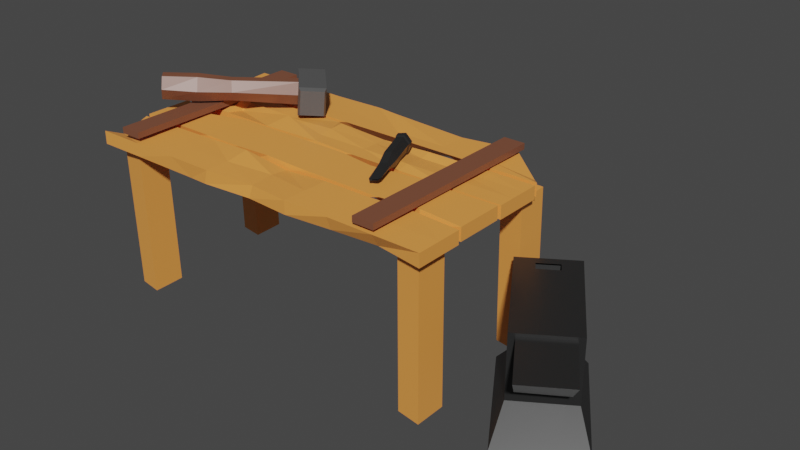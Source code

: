 # Source: Crafting_Table.blend  (saved by Blender 2.82.7; exported with 4.5.12 LTS)
import bpy
from mathutils import Matrix  # noqa: F401  (used for matrix-valued properties, if any)

bpy.ops.wm.read_factory_settings(use_empty=True)
scene = bpy.context.scene
scene.name = 'Scene'

# ---- collections
col_table = bpy.data.collections.new('Table'); scene.collection.children.link(col_table)
col_hammer = bpy.data.collections.new('Hammer'); scene.collection.children.link(col_hammer)
col_collection_3 = bpy.data.collections.new('Collection 3'); scene.collection.children.link(col_collection_3)
col_anvil = bpy.data.collections.new('Anvil'); scene.collection.children.link(col_anvil)

# ---- materials (node trees are filled in below, after node groups)
mat_material_001 = bpy.data.materials.new('Material.001')
mat_material_001.use_transparent_shadow = False
mat_material_001.diffuse_color = (0.956, 0.3564, 0.07421, 1.0)
mat_material_002 = bpy.data.materials.new('Material.002')
mat_material_002.alpha_threshold = 0.0
mat_material_002.use_transparent_shadow = False
mat_material_002.diffuse_color = (0.2122, 0.07819, 0.04231, 1.0)
mat_material_002.line_color = (0.0, 0.0, 0.0, 1.0)
mat_material = bpy.data.materials.new('Material')
mat_material.alpha_threshold = 0.0
mat_material.use_transparent_shadow = False
mat_material.diffuse_color = (0.2775, 0.2775, 0.2775, 1.0)
mat_material.line_color = (0.0, 0.0, 0.0, 1.0)
mat_material_005 = bpy.data.materials.new('Material.005')
mat_material_005.alpha_threshold = 0.0
mat_material_005.use_transparent_shadow = False
mat_material_005.diffuse_color = (0.106, 0.106, 0.106, 1.0)
mat_material_005.line_color = (0.0, 0.0, 0.0, 1.0)

# ---- material node trees
mat_material_001.use_nodes = True; mat_material_001.node_tree.nodes.clear()
_N = mat_material_001.node_tree.nodes; _L = mat_material_001.node_tree.links
n0 = _N.new('ShaderNodeOutputMaterial'); n0.name = 'Material Output'; n0.location = (300, 300)
n1 = _N.new('ShaderNodeBsdfPrincipled'); n1.name = 'Principled BSDF'; n1.location = (10, 300)
n1.distribution = 'GGX'
n1.subsurface_method = 'BURLEY'
n1.inputs[0].default_value = (0.956, 0.3564, 0.07421, 1.0)
n1.inputs[3].default_value = 1.45
n1.inputs[27].default_value = (0.0, 0.0, 0.0, 1.0)
n1.inputs[28].default_value = 1.0
_L.new(n1.outputs[0], n0.inputs[0])
n0.is_active_output = True
mat_material_002.use_nodes = True; mat_material_002.node_tree.nodes.clear()
_N = mat_material_002.node_tree.nodes; _L = mat_material_002.node_tree.links
n0 = _N.new('ShaderNodeOutputMaterial'); n0.name = 'Material Output'; n0.location = (300, 300)
n1 = _N.new('ShaderNodeBsdfPrincipled'); n1.name = 'Principled BSDF'; n1.location = (10, 300)
n1.distribution = 'GGX'
n1.subsurface_method = 'BURLEY'
n1.inputs[0].default_value = (0.2122, 0.07819, 0.04231, 1.0)
n1.inputs[2].default_value = 0.4
n1.inputs[3].default_value = 1.45
n1.inputs[27].default_value = (0.0, 0.0, 0.0, 1.0)
n1.inputs[28].default_value = 1.0
_L.new(n1.outputs[0], n0.inputs[0])
n0.is_active_output = True
mat_material.use_nodes = True; mat_material.node_tree.nodes.clear()
_N = mat_material.node_tree.nodes; _L = mat_material.node_tree.links
n0 = _N.new('ShaderNodeOutputMaterial'); n0.name = 'Material Output'; n0.location = (300, 300)
n1 = _N.new('ShaderNodeBsdfPrincipled'); n1.name = 'Principled BSDF'; n1.location = (10, 300)
n1.distribution = 'GGX'
n1.subsurface_method = 'BURLEY'
n1.inputs[0].default_value = (0.0935, 0.0935, 0.0935, 1.0)
n1.inputs[2].default_value = 0.4
n1.inputs[3].default_value = 1.45
n1.inputs[27].default_value = (0.0, 0.0, 0.0, 1.0)
n1.inputs[28].default_value = 1.0
_L.new(n1.outputs[0], n0.inputs[0])
n0.is_active_output = True
mat_material_005.use_nodes = True; mat_material_005.node_tree.nodes.clear()
_N = mat_material_005.node_tree.nodes; _L = mat_material_005.node_tree.links
n0 = _N.new('ShaderNodeOutputMaterial'); n0.name = 'Material Output'; n0.location = (300, 300)
n1 = _N.new('ShaderNodeBsdfPrincipled'); n1.name = 'Principled BSDF'; n1.location = (10, 300)
n1.distribution = 'GGX'
n1.subsurface_method = 'BURLEY'
n1.inputs[0].default_value = (0.01912, 0.01912, 0.01912, 1.0)
n1.inputs[2].default_value = 0.4
n1.inputs[3].default_value = 1.45
n1.inputs[27].default_value = (0.0, 0.0, 0.0, 1.0)
n1.inputs[28].default_value = 1.0
_L.new(n1.outputs[0], n0.inputs[0])
n0.is_active_output = True

# ---- world
world_world = bpy.data.worlds.new('World'); scene.world = world_world
world_world.use_nodes = True; world_world.node_tree.nodes.clear()
_N = world_world.node_tree.nodes; _L = world_world.node_tree.links
n0 = _N.new('ShaderNodeOutputWorld'); n0.name = 'World Output'; n0.location = (300, 300)
n1 = _N.new('ShaderNodeBackground'); n1.name = 'Background'; n1.location = (10, 300)
n1.inputs[0].default_value = (0.05088, 0.05088, 0.05088, 1.0)
_L.new(n1.outputs[0], n0.inputs[0])
n0.is_active_output = True
world_world.color = (0.05088, 0.05088, 0.05088)
world_world.use_sun_shadow = False
world_world.sun_shadow_jitter_overblur = 0.0

# ---- meshes
me_plane_004 = bpy.data.meshes.new('Plane.004')
me_plane_004.from_pydata([(0.2752, -0.5409, 0.9592), (0.2838, -0.5409, -1.041), (0.2752, -0.2823, 0.9592), (0.2838, -0.2823, -1.041), (0.2704, -0.2624, 0.9557), (0.2791, -0.2624, -1.044), (0.2704, -0.003856, 0.9557), (0.2791, -0.003855, -1.044), (0.2752, 0.01633, 0.9592), (0.2838, 0.01633, -1.041), (0.2752, 0.2749, 0.9592), (0.2838, 0.2749, -1.041), (0.2704, 0.2948, 0.9557), (0.2765, 0.3046, -1.018), (0.3251, 0.4725, 0.7939), (0.2791, 0.5534, -1.044), (0.2763, -0.5409, 0.7092), (0.2774, -0.5409, 0.4592), (0.2784, -0.5409, 0.2092), (0.2863, -0.5104, -0.01997), (0.2806, -0.5409, -0.2908), (0.2817, -0.5409, -0.5408), (0.2828, -0.5409, -0.7908), (0.2828, -0.2823, -0.7908), (0.2842, -0.272, -0.5408), (0.2645, -0.2876, -0.2952), (0.2997, -0.2761, -0.04071), (0.2784, -0.2823, 0.2092), (0.2774, -0.2823, 0.4592), (0.2796, -0.2616, 0.7092), (0.3446, -0.3213, 0.9171), (0.3449, -0.4909, 0.9171), (0.3524, -0.5409, -0.7905), (0.3535, -0.5409, -1.041), (0.3535, -0.2823, -1.041), (0.3475, -0.3134, 0.821), (0.3456, -0.4693, 0.7872), (0.347, -0.5178, 0.4595), (0.3481, -0.5409, 0.2095), (0.3522, -0.5203, -0.0353), (0.3544, -0.5408, -0.31), (0.3598, -0.5307, -0.415), (0.3529, -0.2717, -0.7798), (0.3513, -0.2823, -0.5405), (0.3304, -0.2893, -0.3033), (0.3443, -0.2648, -0.04055), (0.3498, -0.272, 0.2095), (0.3476, -0.2825, 0.444), (0.2752, -0.4116, 0.9592), (0.3081, -0.4695, -0.9856), (0.2763, -0.4116, 0.7092), (0.2774, -0.4116, 0.4592), (0.2784, -0.4116, 0.2092), (0.2897, -0.3709, -0.04076), (0.2806, -0.4116, -0.2908), (0.2817, -0.4116, -0.5408), (0.2828, -0.4116, -0.7908), (0.3451, -0.4116, 0.9171), (0.3531, -0.4024, -0.9803), (0.3518, -0.3437, 0.7908), (0.3738, -0.3968, 0.4521), (0.3478, -0.4221, 0.1529), (0.3325, -0.411, -0.03515), (0.3503, -0.4116, -0.2905), (0.3513, -0.4116, -0.5405), (0.3524, -0.4116, -0.7905), (0.3401, -0.2624, 0.956), (0.3401, -0.003856, 0.956), (0.3487, -0.2624, -1.044), (0.3487, -0.003855, -1.044), (0.3449, 0.01633, 0.9595), (0.3449, 0.2749, 0.9595), (0.3535, 0.01633, -1.041), (0.3535, 0.2749, -1.041), (0.3401, 0.2948, 0.956), (0.3947, 0.4725, 0.7942), (0.3461, 0.3046, -1.017), (0.3484, 0.5268, -0.9821), (0.3449, 0.8322, 0.9595), (0.2781, -0.2624, -0.8221), (0.2772, -0.2624, -0.5999), (0.2762, -0.2624, -0.3777), (0.2752, -0.251, -0.1897), (0.2743, -0.2624, 0.06679), (0.2733, -0.2624, 0.289), (0.2724, -0.2624, 0.5112), (0.2721, -0.2397, 0.7183), (0.2713, -0.0114, 0.7448), (0.2724, -0.003856, 0.5112), (0.2716, -0.03406, 0.2625), (0.2743, -0.003855, 0.06679), (0.2752, -0.003855, -0.1554), (0.2762, -0.003855, -0.3777), (0.2772, -0.003855, -0.5999), (0.2751, -0.07617, -0.8221), (0.3482, -0.241, -0.8272), (0.3468, -0.2624, -0.5996), (0.3465, -0.241, -0.3559), (0.3449, -0.2624, -0.1551), (0.3439, -0.2624, 0.06709), (0.343, -0.2624, 0.2893), (0.3503, -0.1492, 0.3724), (0.3411, -0.2624, 0.7338), (0.3389, -0.03878, 0.7337), (0.342, -0.003856, 0.5115), (0.343, -0.003855, 0.2893), (0.3439, -0.003855, 0.06709), (0.3447, -0.04694, -0.07439), (0.3459, -0.003855, -0.3773), (0.3468, -0.003855, -0.5996), (0.3478, -0.003855, -0.8218), (0.2826, 0.01633, -0.7551), (0.2814, 0.01633, -0.4694), (0.2784, 0.02807, -0.1397), (0.2789, 0.01633, 0.102), (0.2777, 0.01633, 0.3877), (0.2764, 0.01633, 0.6735), (0.2764, 0.2749, 0.6735), (0.2623, 0.2423, 0.3845), (0.2802, 0.2514, 0.102), (0.2665, 0.2508, -0.178), (0.2793, 0.2786, -0.2206), (0.2826, 0.2749, -0.7551), (0.3523, 0.01633, -0.7548), (0.351, 0.01633, -0.4691), (0.3498, 0.01633, -0.1834), (0.346, 0.04859, 0.09167), (0.3473, 0.01633, 0.388), (0.3461, 0.01633, 0.6738), (0.3461, 0.2749, 0.6738), (0.3473, 0.2749, 0.388), (0.3486, 0.2749, 0.1023), (0.3629, 0.2559, -0.1902), (0.351, 0.2749, -0.4691), (0.3523, 0.2749, -0.7548), (0.2752, 0.1025, 0.9592), (0.2752, 0.1887, 0.9592), (0.2838, 0.1887, -1.041), (0.2521, 0.1568, -0.7899), (0.3449, 0.1025, 0.9595), (0.3449, 0.1887, 0.9595), (0.3535, 0.1887, -1.041), (0.302, 0.146, -0.7897), (0.3461, 0.1025, 0.6738), (0.3461, 0.1887, 0.6738), (0.3473, 0.1025, 0.388), (0.3473, 0.1887, 0.388), (0.3486, 0.1025, 0.1023), (0.3432, 0.2218, 0.01833), (0.3498, 0.1025, -0.1834), (0.3663, 0.2293, -0.1894), (0.3729, 0.1023, -0.4665), (0.3714, 0.1887, -0.469), (0.3523, 0.1025, -0.7548), (0.3523, 0.1887, -0.7548), (0.2822, 0.2005, 0.5337), (0.2764, 0.1025, 0.6735), (0.2777, 0.1887, 0.3877), (0.2637, 0.07513, 0.3909), (0.2789, 0.1887, 0.102), (0.2789, 0.1025, 0.102), (0.27, 0.1724, -0.1773), (0.2801, 0.1025, -0.1837), (0.2853, 0.1752, -0.4694), (0.2611, 0.1488, -0.4482), (0.2826, 0.1887, -0.7551), (0.3024, 0.1133, -0.7551), (0.2778, 0.2948, -0.7586), (0.2766, 0.2948, -0.4729), (0.2754, 0.2948, -0.1872), (0.2741, 0.2948, 0.09854), (0.2729, 0.2948, 0.3842), (0.2717, 0.2948, 0.67), (0.2717, 0.5534, 0.67), (0.2718, 0.501, 0.3842), (0.2609, 0.5127, -0.04728), (0.2754, 0.5534, -0.1872), (0.2771, 0.5462, -0.4658), (0.2778, 0.5534, -0.7586), (0.3475, 0.2948, -0.7583), (0.3463, 0.2948, -0.4726), (0.351, 0.3603, -0.1324), (0.3403, 0.3538, 0.1073), (0.3354, 0.4045, 0.3718), (0.3413, 0.2948, 0.6703), (0.3413, 0.5534, 0.6703), (0.3426, 0.5534, 0.3845), (0.3438, 0.5534, 0.09884), (0.347, 0.5241, -0.1827), (0.3507, 0.5061, -0.4811), (0.3475, 0.5534, -0.7583), (0.2837, 0.3378, 0.9165), (0.2771, 0.3648, -1.024), (0.3533, 0.3378, 0.9168), (0.3467, 0.3583, -1.009), (0.3413, 0.3574, 0.6703), (0.3595, 0.4389, 0.3632), (0.3656, 0.3735, 0.09896), (0.345, 0.3574, -0.1869), (0.3473, 0.3459, -0.4746), (0.3475, 0.3574, -0.7583), (0.2717, 0.3574, 0.67), (0.2729, 0.3574, 0.3842), (0.2741, 0.3574, 0.09854), (0.2771, 0.4163, -0.1813), (0.2766, 0.3574, -0.4729), (0.2778, 0.3574, -0.7586), (0.3449, -0.4116, 0.9595), (0.3449, -0.5409, 0.9595), (0.3493, -0.2616, 0.7095), (0.3449, -0.2823, 0.9595), (0.3459, -0.4993, 0.7095), (0.3448, -0.3666, 0.8143), (1.16, -0.3474, 0.7987), (1.153, -0.4153, 0.925), (1.153, -0.4945, 0.925), (1.156, -0.317, 0.8288), (1.153, -0.325, 0.9249), (1.154, -0.4729, 0.795), (0.3435, 0.412, 0.9171), (0.3465, 0.2424, 0.9171), (0.3463, 0.4199, 0.821), (0.3469, 0.2641, 0.7872), (0.3455, 0.3217, 0.9171), (0.3511, 0.3897, 0.7908), (1.159, 0.3992, 0.7987), (1.154, 0.3312, 0.925), (1.155, 0.252, 0.925), (1.154, 0.4295, 0.8288), (1.152, 0.4215, 0.9249), (1.155, 0.2736, 0.795), (0.3112, 0.412, -0.8592), (0.3142, 0.2424, -0.8592), (0.314, 0.4199, -0.9553), (0.3146, 0.2641, -0.9891), (0.3132, 0.3217, -0.8592), (0.3188, 0.3897, -0.9855), (1.127, 0.3992, -0.9776), (1.121, 0.3312, -0.8513), (1.122, 0.252, -0.8513), (1.122, 0.4295, -0.9475), (1.119, 0.4215, -0.8514), (1.123, 0.2736, -0.9813), (0.346, -0.3194, -0.8592), (0.349, -0.489, -0.8591), (0.3488, -0.3114, -0.9553), (0.3494, -0.4673, -0.9891), (0.348, -0.4097, -0.8591), (0.3536, -0.3417, -0.9854), (1.162, -0.3322, -0.9776), (1.156, -0.4002, -0.8513), (1.157, -0.4794, -0.8513), (1.157, -0.3019, -0.9474), (1.154, -0.3099, -0.8513), (1.158, -0.4578, -0.9812)], [], [(56, 23, 3, 49), (79, 94, 7, 5), (165, 122, 11, 137), (206, 178, 15, 192), (48, 2, 29, 50), (50, 29, 28, 51), (51, 28, 27, 52), (52, 27, 26, 53), (53, 26, 25, 54), (54, 25, 24, 55), (55, 24, 23, 56), (65, 58, 34, 42), (31, 36, 218, 215), (212, 60, 47, 209), (60, 61, 46, 47), (61, 62, 45, 46), (62, 63, 44, 45), (63, 64, 43, 44), (64, 65, 42, 43), (24, 25, 44, 43), (48, 0, 208, 207), (17, 18, 38, 37), (25, 26, 45, 44), (22, 1, 33, 32), (18, 19, 39, 38), (26, 27, 46, 45), (49, 3, 34, 58), (19, 20, 40, 39), (27, 28, 47, 46), (29, 2, 210, 209), (20, 21, 41, 40), (28, 29, 209, 47), (21, 22, 32, 41), (3, 23, 42, 34), (0, 16, 211, 208), (23, 24, 43, 42), (16, 17, 37, 211), (1, 49, 58, 33), (2, 48, 207, 210), (41, 32, 65, 64), (40, 41, 64, 63), (39, 40, 63, 62), (38, 39, 62, 61), (37, 38, 61, 60), (211, 37, 60, 212), (30, 57, 214, 217), (32, 33, 58, 65), (21, 55, 56, 22), (20, 54, 55, 21), (19, 53, 54, 20), (18, 52, 53, 19), (17, 51, 52, 18), (16, 50, 51, 17), (0, 48, 50, 16), (22, 56, 49, 1), (95, 68, 69, 110), (154, 141, 73, 134), (200, 194, 77, 190), (111, 9, 72, 123), (137, 11, 73, 141), (117, 10, 71, 129), (6, 4, 66, 67), (191, 12, 74, 193), (79, 5, 68, 95), (167, 13, 76, 179), (5, 7, 69, 68), (192, 15, 77, 194), (87, 6, 67, 103), (173, 14, 75, 185), (135, 8, 70, 139), (7, 94, 110, 69), (94, 93, 109, 110), (93, 92, 108, 109), (92, 91, 107, 108), (91, 90, 106, 107), (90, 89, 105, 106), (89, 88, 104, 105), (88, 87, 103, 104), (4, 86, 102, 66), (86, 85, 101, 102), (85, 84, 100, 101), (84, 83, 99, 100), (83, 82, 98, 99), (82, 81, 97, 98), (81, 80, 96, 97), (80, 79, 95, 96), (66, 102, 103, 67), (102, 101, 104, 103), (101, 100, 105, 104), (100, 99, 106, 105), (99, 98, 107, 106), (98, 97, 108, 107), (97, 96, 109, 108), (96, 95, 110, 109), (4, 6, 87, 86), (86, 87, 88, 85), (85, 88, 89, 84), (84, 89, 90, 83), (83, 90, 91, 82), (82, 91, 92, 81), (81, 92, 93, 80), (80, 93, 94, 79), (11, 122, 134, 73), (122, 121, 133, 134), (121, 120, 132, 133), (120, 119, 131, 132), (119, 118, 130, 131), (118, 117, 129, 130), (8, 116, 128, 70), (116, 115, 127, 128), (115, 114, 126, 127), (114, 113, 125, 126), (113, 112, 124, 125), (112, 111, 123, 124), (140, 144, 129, 71), (144, 146, 130, 129), (146, 148, 131, 130), (148, 150, 132, 131), (150, 152, 133, 132), (152, 154, 134, 133), (136, 10, 117, 155), (155, 117, 118, 157), (157, 118, 119, 159), (159, 119, 120, 161), (161, 120, 121, 163), (163, 121, 122, 165), (112, 164, 166, 111), (164, 163, 165, 166), (113, 162, 164, 112), (162, 161, 163, 164), (114, 160, 162, 113), (160, 159, 161, 162), (115, 158, 160, 114), (158, 157, 159, 160), (116, 156, 158, 115), (156, 155, 157, 158), (8, 135, 156, 116), (135, 136, 155, 156), (124, 123, 153, 151), (151, 153, 154, 152), (125, 124, 151, 149), (149, 151, 152, 150), (126, 125, 149, 147), (147, 149, 150, 148), (127, 126, 147, 145), (145, 147, 148, 146), (128, 127, 145, 143), (143, 145, 146, 144), (70, 128, 143, 139), (139, 143, 144, 140), (10, 136, 140, 71), (136, 135, 139, 140), (9, 138, 142, 72), (138, 137, 141, 142), (123, 72, 142, 153), (153, 142, 141, 154), (111, 166, 138, 9), (166, 165, 137, 138), (15, 178, 190, 77), (178, 177, 189, 190), (177, 176, 188, 189), (176, 175, 187, 188), (175, 174, 186, 187), (174, 173, 185, 186), (12, 172, 184, 74), (172, 171, 183, 184), (171, 170, 182, 183), (170, 169, 181, 182), (169, 168, 180, 181), (168, 167, 179, 180), (193, 195, 185, 75), (195, 196, 186, 185), (196, 197, 187, 186), (197, 198, 188, 187), (198, 199, 189, 188), (199, 200, 190, 189), (191, 14, 173, 201), (201, 173, 174, 202), (202, 174, 175, 203), (203, 175, 176, 204), (204, 176, 177, 205), (205, 177, 178, 206), (168, 205, 206, 167), (169, 204, 205, 168), (170, 203, 204, 169), (171, 202, 203, 170), (172, 201, 202, 171), (12, 191, 201, 172), (180, 179, 200, 199), (181, 180, 199, 198), (182, 181, 198, 197), (183, 182, 197, 196), (184, 183, 196, 195), (74, 184, 195, 193), (13, 192, 194, 76), (14, 191, 193, 75), (179, 76, 194, 200), (167, 206, 192, 13), (31, 57, 207, 208), (30, 35, 209, 210), (36, 31, 208, 211), (35, 59, 212, 209), (57, 30, 210, 207), (59, 36, 211, 212), (214, 213, 216, 217), (215, 218, 213, 214), (57, 31, 215, 214), (36, 59, 213, 218), (59, 35, 216, 213), (35, 30, 217, 216), (220, 222, 230, 227), (219, 223, 226, 229), (226, 225, 228, 229), (227, 230, 225, 226), (223, 220, 227, 226), (222, 224, 225, 230), (224, 221, 228, 225), (221, 219, 229, 228), (223, 219, 221, 224, 222, 220), (232, 234, 242, 239), (231, 235, 238, 241), (238, 237, 240, 241), (239, 242, 237, 238), (235, 232, 239, 238), (234, 236, 237, 242), (236, 233, 240, 237), (233, 231, 241, 240), (235, 231, 233, 236, 234, 232), (244, 246, 254, 251), (243, 247, 250, 253), (250, 249, 252, 253), (251, 254, 249, 250), (247, 244, 251, 250), (246, 248, 249, 254), (248, 245, 252, 249), (245, 243, 253, 252), (247, 243, 245, 248, 246, 244)])
_uv = me_plane_004.uv_layers.new(name='UVMap')
_uv.uv.foreach_set('vector', [0.875, 0.5, 0.875, 1.0, 1.0, 1.0, 1.0, 0.5, 0.8889, 0.0, 0.8889, 1.0, 1.0, 1.0, 1.0, 0.0, 0.8571, 0.6667, 0.8571, 1.0, 1.0, 1.0, 1.0, 0.6667, 0.8571, 0.2419, 0.8571, 1.0, 1.0, 1.0, 1.0, 0.2419, 0.0, 0.5, 0.0, 1.0, 0.125, 1.0, 0.125, 0.5, 0.125, 0.5, 0.125, 1.0, 0.25, 1.0, 0.25, 0.5, 0.25, 0.5, 0.25, 1.0, 0.375, 1.0, 0.375, 0.5, 0.375, 0.5, 0.375, 1.0, 0.5, 1.0, 0.5, 0.5, 0.5, 0.5, 0.5, 1.0, 0.625, 1.0, 0.625, 0.5, 0.625, 0.5, 0.625, 1.0, 0.75, 1.0, 0.75, 0.5, 0.75, 0.5, 0.75, 1.0, 0.875, 1.0, 0.875, 0.5, 0.875, 0.5, 1.0, 0.5, 1.0, 1.0, 0.875, 1.0, 0.02509, 0.1601, 0.09881, 0.1467, 0.09881, 0.1467, 0.02509, 0.1601, 0.125, 0.5, 0.25, 0.5, 0.25, 1.0, 0.125, 1.0, 0.25, 0.5, 0.375, 0.5, 0.375, 1.0, 0.25, 1.0, 0.375, 0.5, 0.5, 0.5, 0.5, 1.0, 0.375, 1.0, 0.5, 0.5, 0.625, 0.5, 0.625, 1.0, 0.5, 1.0, 0.625, 0.5, 0.75, 0.5, 0.75, 1.0, 0.625, 1.0, 0.75, 0.5, 0.875, 0.5, 0.875, 1.0, 0.75, 1.0, 0.75, 1.0, 0.625, 1.0, 0.625, 1.0, 0.75, 1.0, 0.0, 0.5, 0.0, 0.0, 0.0, 0.0, 0.0, 0.5, 0.25, 0.0, 0.375, 0.0, 0.375, 0.0, 0.25, 0.0, 0.625, 1.0, 0.5, 1.0, 0.5, 1.0, 0.625, 1.0, 0.875, 0.0, 1.0, 0.0, 1.0, 0.0, 0.875, 0.0, 0.375, 0.0, 0.5, 0.0, 0.5, 0.0, 0.375, 0.0, 0.5, 1.0, 0.375, 1.0, 0.375, 1.0, 0.5, 1.0, 1.0, 0.5, 1.0, 1.0, 1.0, 1.0, 1.0, 0.5, 0.5, 0.0, 0.625, 0.0, 0.625, 0.0, 0.5, 0.0, 0.375, 1.0, 0.25, 1.0, 0.25, 1.0, 0.375, 1.0, 0.125, 1.0, 0.0, 1.0, 0.0, 1.0, 0.125, 1.0, 0.625, 0.0, 0.75, 0.0, 0.75, 0.0, 0.625, 0.0, 0.25, 1.0, 0.125, 1.0, 0.125, 1.0, 0.25, 1.0, 0.75, 0.0, 0.875, 0.0, 0.875, 0.0, 0.75, 0.0, 1.0, 1.0, 0.875, 1.0, 0.875, 1.0, 1.0, 1.0, 0.0, 0.0, 0.125, 0.0, 0.125, 0.0, 0.0, 0.0, 0.875, 1.0, 0.75, 1.0, 0.75, 1.0, 0.875, 1.0, 0.125, 0.0, 0.25, 0.0, 0.25, 0.0, 0.125, 0.0, 1.0, 0.0, 1.0, 0.5, 1.0, 0.5, 1.0, 0.0, 0.0, 1.0, 0.0, 0.5, 0.0, 0.5, 0.0, 1.0, 0.75, 0.0, 0.875, 0.0, 0.875, 0.5, 0.75, 0.5, 0.625, 0.0, 0.75, 0.0, 0.75, 0.5, 0.625, 0.5, 0.5, 0.0, 0.625, 0.0, 0.625, 0.5, 0.5, 0.5, 0.375, 0.0, 0.5, 0.0, 0.5, 0.5, 0.375, 0.5, 0.25, 0.0, 0.375, 0.0, 0.375, 0.5, 0.25, 0.5, 0.125, 0.0, 0.25, 0.0, 0.25, 0.5, 0.125, 0.5, 0.0276, 0.82, 0.03887, 0.4434, 0.03887, 0.4434, 0.0276, 0.82, 0.875, 0.0, 1.0, 0.0, 1.0, 0.5, 0.875, 0.5, 0.75, 0.0, 0.75, 0.5, 0.875, 0.5, 0.875, 0.0, 0.625, 0.0, 0.625, 0.5, 0.75, 0.5, 0.75, 0.0, 0.5, 0.0, 0.5, 0.5, 0.625, 0.5, 0.625, 0.0, 0.375, 0.0, 0.375, 0.5, 0.5, 0.5, 0.5, 0.0, 0.25, 0.0, 0.25, 0.5, 0.375, 0.5, 0.375, 0.0, 0.125, 0.0, 0.125, 0.5, 0.25, 0.5, 0.25, 0.0, 0.0, 0.0, 0.0, 0.5, 0.125, 0.5, 0.125, 0.0, 0.875, 0.0, 0.875, 0.5, 1.0, 0.5, 1.0, 0.0, 0.8889, 0.0, 1.0, 0.0, 1.0, 1.0, 0.8889, 1.0, 0.8571, 0.6667, 1.0, 0.6667, 1.0, 1.0, 0.8571, 1.0, 0.8571, 0.2419, 1.0, 0.2419, 1.0, 1.0, 0.8571, 1.0, 0.8571, 0.0, 1.0, 0.0, 1.0, 0.0, 0.8571, 0.0, 1.0, 0.6667, 1.0, 1.0, 1.0, 1.0, 1.0, 0.6667, 0.1429, 1.0, 0.0, 1.0, 0.0, 1.0, 0.1429, 1.0, 0.0, 1.0, 0.0, 0.0, 0.0, 0.0, 0.0, 1.0, 0.0, 0.2419, 0.0, 0.0, 0.0, 0.0, 0.0, 0.2419, 0.8889, 0.0, 1.0, 0.0, 1.0, 0.0, 0.8889, 0.0, 0.8571, 0.0, 1.0, 0.0, 1.0, 0.0, 0.8571, 0.0, 1.0, 0.0, 1.0, 1.0, 1.0, 1.0, 1.0, 0.0, 1.0, 0.2419, 1.0, 1.0, 1.0, 1.0, 1.0, 0.2419, 0.1111, 1.0, 0.0, 1.0, 0.0, 1.0, 0.1111, 1.0, 0.1429, 1.0, 0.0, 1.0, 0.0, 1.0, 0.1429, 1.0, 0.0, 0.3333, 0.0, 0.0, 0.0, 0.0, 0.0, 0.3333, 1.0, 1.0, 0.8889, 1.0, 0.8889, 1.0, 1.0, 1.0, 0.8889, 1.0, 0.7778, 1.0, 0.7778, 1.0, 0.8889, 1.0, 0.7778, 1.0, 0.6667, 1.0, 0.6667, 1.0, 0.7778, 1.0, 0.6667, 1.0, 0.5556, 1.0, 0.5556, 1.0, 0.6667, 1.0, 0.5556, 1.0, 0.4444, 1.0, 0.4444, 1.0, 0.5556, 1.0, 0.4444, 1.0, 0.3333, 1.0, 0.3333, 1.0, 0.4444, 1.0, 0.3333, 1.0, 0.2222, 1.0, 0.2222, 1.0, 0.3333, 1.0, 0.2222, 1.0, 0.1111, 1.0, 0.1111, 1.0, 0.2222, 1.0, 0.0, 0.0, 0.1111, 0.0, 0.1111, 0.0, 0.0, 0.0, 0.1111, 0.0, 0.2222, 0.0, 0.2222, 0.0, 0.1111, 0.0, 0.2222, 0.0, 0.3333, 0.0, 0.3333, 0.0, 0.2222, 0.0, 0.3333, 0.0, 0.4444, 0.0, 0.4444, 0.0, 0.3333, 0.0, 0.4444, 0.0, 0.5556, 0.0, 0.5556, 0.0, 0.4444, 0.0, 0.5556, 0.0, 0.6667, 0.0, 0.6667, 0.0, 0.5556, 0.0, 0.6667, 0.0, 0.7778, 0.0, 0.7778, 0.0, 0.6667, 0.0, 0.7778, 0.0, 0.8889, 0.0, 0.8889, 0.0, 0.7778, 0.0, 0.0, 0.0, 0.1111, 0.0, 0.1111, 1.0, 0.0, 1.0, 0.1111, 0.0, 0.2222, 0.0, 0.2222, 1.0, 0.1111, 1.0, 0.2222, 0.0, 0.3333, 0.0, 0.3333, 1.0, 0.2222, 1.0, 0.3333, 0.0, 0.4444, 0.0, 0.4444, 1.0, 0.3333, 1.0, 0.4444, 0.0, 0.5556, 0.0, 0.5556, 1.0, 0.4444, 1.0, 0.5556, 0.0, 0.6667, 0.0, 0.6667, 1.0, 0.5556, 1.0, 0.6667, 0.0, 0.7778, 0.0, 0.7778, 1.0, 0.6667, 1.0, 0.7778, 0.0, 0.8889, 0.0, 0.8889, 1.0, 0.7778, 1.0, 0.0, 0.0, 0.0, 1.0, 0.1111, 1.0, 0.1111, 0.0, 0.1111, 0.0, 0.1111, 1.0, 0.2222, 1.0, 0.2222, 0.0, 0.2222, 0.0, 0.2222, 1.0, 0.3333, 1.0, 0.3333, 0.0, 0.3333, 0.0, 0.3333, 1.0, 0.4444, 1.0, 0.4444, 0.0, 0.4444, 0.0, 0.4444, 1.0, 0.5556, 1.0, 0.5556, 0.0, 0.5556, 0.0, 0.5556, 1.0, 0.6667, 1.0, 0.6667, 0.0, 0.6667, 0.0, 0.6667, 1.0, 0.7778, 1.0, 0.7778, 0.0, 0.7778, 0.0, 0.7778, 1.0, 0.8889, 1.0, 0.8889, 0.0, 1.0, 1.0, 0.8571, 1.0, 0.8571, 1.0, 1.0, 1.0, 0.8571, 1.0, 0.7143, 1.0, 0.7143, 1.0, 0.8571, 1.0, 0.7143, 1.0, 0.5714, 1.0, 0.5714, 1.0, 0.7143, 1.0, 0.5714, 1.0, 0.4286, 1.0, 0.4286, 1.0, 0.5714, 1.0, 0.4286, 1.0, 0.2857, 1.0, 0.2857, 1.0, 0.4286, 1.0, 0.2857, 1.0, 0.1429, 1.0, 0.1429, 1.0, 0.2857, 1.0, 0.0, 0.0, 0.1429, 0.0, 0.1429, 0.0, 0.0, 0.0, 0.1429, 0.0, 0.2857, 0.0, 0.2857, 0.0, 0.1429, 0.0, 0.2857, 0.0, 0.4286, 0.0, 0.4286, 0.0, 0.2857, 0.0, 0.4286, 0.0, 0.5714, 0.0, 0.5714, 0.0, 0.4286, 0.0, 0.5714, 0.0, 0.7143, 0.0, 0.7143, 0.0, 0.5714, 0.0, 0.7143, 0.0, 0.8571, 0.0, 0.8571, 0.0, 0.7143, 0.0, 0.0, 0.6667, 0.1429, 0.6667, 0.1429, 1.0, 0.0, 1.0, 0.1429, 0.6667, 0.2857, 0.6667, 0.2857, 1.0, 0.1429, 1.0, 0.2857, 0.6667, 0.4286, 0.6667, 0.4286, 1.0, 0.2857, 1.0, 0.4286, 0.6667, 0.5714, 0.6667, 0.5714, 1.0, 0.4286, 1.0, 0.5714, 0.6667, 0.7143, 0.6667, 0.7143, 1.0, 0.5714, 1.0, 0.7143, 0.6667, 0.8571, 0.6667, 0.8571, 1.0, 0.7143, 1.0, 0.0, 0.6667, 0.0, 1.0, 0.1429, 1.0, 0.1429, 0.6667, 0.1429, 0.6667, 0.1429, 1.0, 0.2857, 1.0, 0.2857, 0.6667, 0.2857, 0.6667, 0.2857, 1.0, 0.4286, 1.0, 0.4286, 0.6667, 0.4286, 0.6667, 0.4286, 1.0, 0.5714, 1.0, 0.5714, 0.6667, 0.5714, 0.6667, 0.5714, 1.0, 0.7143, 1.0, 0.7143, 0.6667, 0.7143, 0.6667, 0.7143, 1.0, 0.8571, 1.0, 0.8571, 0.6667, 0.7143, 0.0, 0.7143, 0.3333, 0.8571, 0.3333, 0.8571, 0.0, 0.7143, 0.3333, 0.7143, 0.6667, 0.8571, 0.6667, 0.8571, 0.3333, 0.5714, 0.0, 0.5714, 0.3333, 0.7143, 0.3333, 0.7143, 0.0, 0.5714, 0.3333, 0.5714, 0.6667, 0.7143, 0.6667, 0.7143, 0.3333, 0.4286, 0.0, 0.4286, 0.3333, 0.5714, 0.3333, 0.5714, 0.0, 0.4286, 0.3333, 0.4286, 0.6667, 0.5714, 0.6667, 0.5714, 0.3333, 0.2857, 0.0, 0.2857, 0.3333, 0.4286, 0.3333, 0.4286, 0.0, 0.2857, 0.3333, 0.2857, 0.6667, 0.4286, 0.6667, 0.4286, 0.3333, 0.1429, 0.0, 0.1429, 0.3333, 0.2857, 0.3333, 0.2857, 0.0, 0.1429, 0.3333, 0.1429, 0.6667, 0.2857, 0.6667, 0.2857, 0.3333, 0.0, 0.0, 0.0, 0.3333, 0.1429, 0.3333, 0.1429, 0.0, 0.0, 0.3333, 0.0, 0.6667, 0.1429, 0.6667, 0.1429, 0.3333, 0.7143, 0.0, 0.8571, 0.0, 0.8571, 0.3333, 0.7143, 0.3333, 0.7143, 0.3333, 0.8571, 0.3333, 0.8571, 0.6667, 0.7143, 0.6667, 0.5714, 0.0, 0.7143, 0.0, 0.7143, 0.3333, 0.5714, 0.3333, 0.5714, 0.3333, 0.7143, 0.3333, 0.7143, 0.6667, 0.5714, 0.6667, 0.4286, 0.0, 0.5714, 0.0, 0.5714, 0.3333, 0.4286, 0.3333, 0.4286, 0.3333, 0.5714, 0.3333, 0.5714, 0.6667, 0.4286, 0.6667, 0.2857, 0.0, 0.4286, 0.0, 0.4286, 0.3333, 0.2857, 0.3333, 0.2857, 0.3333, 0.4286, 0.3333, 0.4286, 0.6667, 0.2857, 0.6667, 0.1429, 0.0, 0.2857, 0.0, 0.2857, 0.3333, 0.1429, 0.3333, 0.1429, 0.3333, 0.2857, 0.3333, 0.2857, 0.6667, 0.1429, 0.6667, 0.0, 0.0, 0.1429, 0.0, 0.1429, 0.3333, 0.0, 0.3333, 0.0, 0.3333, 0.1429, 0.3333, 0.1429, 0.6667, 0.0, 0.6667, 0.0, 1.0, 0.0, 0.6667, 0.0, 0.6667, 0.0, 1.0, 0.0, 0.6667, 0.0, 0.3333, 0.0, 0.3333, 0.0, 0.6667, 1.0, 0.0, 1.0, 0.3333, 1.0, 0.3333, 1.0, 0.0, 1.0, 0.3333, 1.0, 0.6667, 1.0, 0.6667, 1.0, 0.3333, 0.8571, 0.0, 1.0, 0.0, 1.0, 0.3333, 0.8571, 0.3333, 0.8571, 0.3333, 1.0, 0.3333, 1.0, 0.6667, 0.8571, 0.6667, 0.8571, 0.0, 0.8571, 0.3333, 1.0, 0.3333, 1.0, 0.0, 0.8571, 0.3333, 0.8571, 0.6667, 1.0, 0.6667, 1.0, 0.3333, 1.0, 1.0, 0.8571, 1.0, 0.8571, 1.0, 1.0, 1.0, 0.8571, 1.0, 0.7143, 1.0, 0.7143, 1.0, 0.8571, 1.0, 0.7143, 1.0, 0.5714, 1.0, 0.5714, 1.0, 0.7143, 1.0, 0.5714, 1.0, 0.4286, 1.0, 0.4286, 1.0, 0.5714, 1.0, 0.4286, 1.0, 0.2857, 1.0, 0.2857, 1.0, 0.4286, 1.0, 0.2857, 1.0, 0.1429, 1.0, 0.1429, 1.0, 0.2857, 1.0, 0.0, 0.0, 0.1429, 0.0, 0.1429, 0.0, 0.0, 0.0, 0.1429, 0.0, 0.2857, 0.0, 0.2857, 0.0, 0.1429, 0.0, 0.2857, 0.0, 0.4286, 0.0, 0.4286, 0.0, 0.2857, 0.0, 0.4286, 0.0, 0.5714, 0.0, 0.5714, 0.0, 0.4286, 0.0, 0.5714, 0.0, 0.7143, 0.0, 0.7143, 0.0, 0.5714, 0.0, 0.7143, 0.0, 0.8571, 0.0, 0.8571, 0.0, 0.7143, 0.0, 0.0, 0.2419, 0.1429, 0.2419, 0.1429, 1.0, 0.0, 1.0, 0.1429, 0.2419, 0.2857, 0.2419, 0.2857, 1.0, 0.1429, 1.0, 0.2857, 0.2419, 0.4286, 0.2419, 0.4286, 1.0, 0.2857, 1.0, 0.4286, 0.2419, 0.5714, 0.2419, 0.5714, 1.0, 0.4286, 1.0, 0.5714, 0.2419, 0.7143, 0.2419, 0.7143, 1.0, 0.5714, 1.0, 0.7143, 0.2419, 0.8571, 0.2419, 0.8571, 1.0, 0.7143, 1.0, 0.0, 0.2419, 0.0, 1.0, 0.1429, 1.0, 0.1429, 0.2419, 0.1429, 0.2419, 0.1429, 1.0, 0.2857, 1.0, 0.2857, 0.2419, 0.2857, 0.2419, 0.2857, 1.0, 0.4286, 1.0, 0.4286, 0.2419, 0.4286, 0.2419, 0.4286, 1.0, 0.5714, 1.0, 0.5714, 0.2419, 0.5714, 0.2419, 0.5714, 1.0, 0.7143, 1.0, 0.7143, 0.2419, 0.7143, 0.2419, 0.7143, 1.0, 0.8571, 1.0, 0.8571, 0.2419, 0.7143, 0.0, 0.7143, 0.2419, 0.8571, 0.2419, 0.8571, 0.0, 0.5714, 0.0, 0.5714, 0.2419, 0.7143, 0.2419, 0.7143, 0.0, 0.4286, 0.0, 0.4286, 0.2419, 0.5714, 0.2419, 0.5714, 0.0, 0.2857, 0.0, 0.2857, 0.2419, 0.4286, 0.2419, 0.4286, 0.0, 0.1429, 0.0, 0.1429, 0.2419, 0.2857, 0.2419, 0.2857, 0.0, 0.0, 0.0, 0.0, 0.2419, 0.1429, 0.2419, 0.1429, 0.0, 0.7143, 0.0, 0.8571, 0.0, 0.8571, 0.2419, 0.7143, 0.2419, 0.5714, 0.0, 0.7143, 0.0, 0.7143, 0.2419, 0.5714, 0.2419, 0.4286, 0.0, 0.5714, 0.0, 0.5714, 0.2419, 0.4286, 0.2419, 0.2857, 0.0, 0.4286, 0.0, 0.4286, 0.2419, 0.2857, 0.2419, 0.1429, 0.0, 0.2857, 0.0, 0.2857, 0.2419, 0.1429, 0.2419, 0.0, 0.0, 0.1429, 0.0, 0.1429, 0.2419, 0.0, 0.2419, 1.0, 0.0, 1.0, 0.2419, 1.0, 0.2419, 1.0, 0.0, 0.0, 1.0, 0.0, 0.2419, 0.0, 0.2419, 0.0, 1.0, 0.8571, 0.0, 1.0, 0.0, 1.0, 0.2419, 0.8571, 0.2419, 0.8571, 0.0, 0.8571, 0.2419, 1.0, 0.2419, 1.0, 0.0, 0.02509, 0.1601, 0.03887, 0.4434, 0.0, 0.5, 0.0, 0.0, 0.0276, 0.82, 0.08812, 0.7897, 0.125, 1.0, 0.0, 1.0, 0.09881, 0.1467, 0.02509, 0.1601, 0.0, 0.0, 0.125, 0.0, 0.08812, 0.7897, 0.08253, 0.5709, 0.125, 0.5, 0.125, 1.0, 0.03887, 0.4434, 0.0276, 0.82, 0.0, 1.0, 0.0, 0.5, 0.08253, 0.5709, 0.09881, 0.1467, 0.125, 0.0, 0.125, 0.5, 0.03887, 0.4434, 0.08253, 0.5709, 0.08812, 0.7897, 0.0276, 0.82, 0.02509, 0.1601, 0.09881, 0.1467, 0.08253, 0.5709, 0.03887, 0.4434, 0.03887, 0.4434, 0.02509, 0.1601, 0.02509, 0.1601, 0.03887, 0.4434, 0.09881, 0.1467, 0.08253, 0.5709, 0.08253, 0.5709, 0.09881, 0.1467, 0.08253, 0.5709, 0.08812, 0.7897, 0.08812, 0.7897, 0.08253, 0.5709, 0.08812, 0.7897, 0.0276, 0.82, 0.0276, 0.82, 0.08812, 0.7897, 0.02509, 0.1601, 0.09881, 0.1467, 0.09881, 0.1467, 0.02509, 0.1601, 0.0276, 0.82, 0.03887, 0.4434, 0.03887, 0.4434, 0.0276, 0.82, 0.03887, 0.4434, 0.08253, 0.5709, 0.08812, 0.7897, 0.0276, 0.82, 0.02509, 0.1601, 0.09881, 0.1467, 0.08253, 0.5709, 0.03887, 0.4434, 0.03887, 0.4434, 0.02509, 0.1601, 0.02509, 0.1601, 0.03887, 0.4434, 0.09881, 0.1467, 0.08253, 0.5709, 0.08253, 0.5709, 0.09881, 0.1467, 0.08253, 0.5709, 0.08812, 0.7897, 0.08812, 0.7897, 0.08253, 0.5709, 0.08812, 0.7897, 0.0276, 0.82, 0.0276, 0.82, 0.08812, 0.7897, 0.03887, 0.4434, 0.0276, 0.82, 0.08812, 0.7897, 0.08253, 0.5709, 0.09881, 0.1467, 0.02509, 0.1601, 0.02509, 0.1601, 0.09881, 0.1467, 0.09881, 0.1467, 0.02509, 0.1601, 0.0276, 0.82, 0.03887, 0.4434, 0.03887, 0.4434, 0.0276, 0.82, 0.03887, 0.4434, 0.08253, 0.5709, 0.08812, 0.7897, 0.0276, 0.82, 0.02509, 0.1601, 0.09881, 0.1467, 0.08253, 0.5709, 0.03887, 0.4434, 0.03887, 0.4434, 0.02509, 0.1601, 0.02509, 0.1601, 0.03887, 0.4434, 0.09881, 0.1467, 0.08253, 0.5709, 0.08253, 0.5709, 0.09881, 0.1467, 0.08253, 0.5709, 0.08812, 0.7897, 0.08812, 0.7897, 0.08253, 0.5709, 0.08812, 0.7897, 0.0276, 0.82, 0.0276, 0.82, 0.08812, 0.7897, 0.03887, 0.4434, 0.0276, 0.82, 0.08812, 0.7897, 0.08253, 0.5709, 0.09881, 0.1467, 0.02509, 0.1601, 0.02509, 0.1601, 0.09881, 0.1467, 0.09881, 0.1467, 0.02509, 0.1601, 0.0276, 0.82, 0.03887, 0.4434, 0.03887, 0.4434, 0.0276, 0.82, 0.03887, 0.4434, 0.08253, 0.5709, 0.08812, 0.7897, 0.0276, 0.82, 0.02509, 0.1601, 0.09881, 0.1467, 0.08253, 0.5709, 0.03887, 0.4434, 0.03887, 0.4434, 0.02509, 0.1601, 0.02509, 0.1601, 0.03887, 0.4434, 0.09881, 0.1467, 0.08253, 0.5709, 0.08253, 0.5709, 0.09881, 0.1467, 0.08253, 0.5709, 0.08812, 0.7897, 0.08812, 0.7897, 0.08253, 0.5709, 0.08812, 0.7897, 0.0276, 0.82, 0.0276, 0.82, 0.08812, 0.7897, 0.03887, 0.4434, 0.0276, 0.82, 0.08812, 0.7897, 0.08253, 0.5709, 0.09881, 0.1467, 0.02509, 0.1601])
me_plane_004.materials.append(mat_material_001)
me_plane_004.use_remesh_fix_poles = True
me_plane_004.use_remesh_preserve_attributes = False
me_plane_004.use_mirror_vertex_groups = False
me_plane_004.update()
me_plane = bpy.data.meshes.new('Plane')
me_plane.from_pydata([(-0.5536, -1.513, 0.0), (-0.2215, -1.513, 0.0), (-0.5536, 1.602, 0.0), (-0.2215, 1.602, 0.0), (-0.5536, 1.602, 0.09156), (-0.5536, -1.513, 0.09156), (-0.2215, -1.513, 0.09156), (-0.2215, 1.602, 0.09156), (3.746, -1.513, 0.0), (4.078, -1.513, 0.0), (3.746, 1.602, 0.0), (4.078, 1.602, 0.0), (3.746, 1.602, 0.09156), (3.746, -1.513, 0.09156), (4.078, -1.513, 0.09156), (4.078, 1.602, 0.09156)], [], [(0, 2, 3, 1), (5, 6, 7, 4), (3, 2, 4, 7), (0, 1, 6, 5), (1, 3, 7, 6), (2, 0, 5, 4), (8, 10, 11, 9), (13, 14, 15, 12), (11, 10, 12, 15), (8, 9, 14, 13), (9, 11, 15, 14), (10, 8, 13, 12)])
_uv = me_plane.uv_layers.new(name='UVMap')
_uv.uv.foreach_set('vector', [0.0, 0.0, 0.0, 1.0, 1.0, 1.0, 1.0, 0.0, 0.0, 0.0, 1.0, 0.0, 1.0, 1.0, 0.0, 1.0, 1.0, 1.0, 0.0, 1.0, 0.0, 1.0, 1.0, 1.0, 0.0, 0.0, 1.0, 0.0, 1.0, 0.0, 0.0, 0.0, 1.0, 0.0, 1.0, 1.0, 1.0, 1.0, 1.0, 0.0, 0.0, 1.0, 0.0, 0.0, 0.0, 0.0, 0.0, 1.0, 0.0, 0.0, 0.0, 1.0, 1.0, 1.0, 1.0, 0.0, 0.0, 0.0, 1.0, 0.0, 1.0, 1.0, 0.0, 1.0, 1.0, 1.0, 0.0, 1.0, 0.0, 1.0, 1.0, 1.0, 0.0, 0.0, 1.0, 0.0, 1.0, 0.0, 0.0, 0.0, 1.0, 0.0, 1.0, 1.0, 1.0, 1.0, 1.0, 0.0, 0.0, 1.0, 0.0, 0.0, 0.0, 0.0, 0.0, 1.0])
me_plane.materials.append(mat_material_002)
me_plane.use_remesh_fix_poles = True
me_plane.use_remesh_preserve_attributes = False
me_plane.use_mirror_vertex_groups = False
me_plane.update()
me_cube_001 = bpy.data.meshes.new('Cube.001')
me_cube_001.from_pydata([(-1.16, 0.5398, -0.7562), (-1.733, 1.119, -0.7506), (-0.8743, 0.823, -0.7875), (-1.448, 1.402, -0.7819), (-1.134, 0.5614, -0.3243), (-1.707, 1.14, -0.3187), (-0.8483, 0.8446, -0.3556), (-1.422, 1.423, -0.35), (-1.293, 0.7468, -0.5412), (-1.342, 0.8155, -0.3648), (-1.462, 0.9354, -0.3636), (-1.533, 0.9865, -0.5388), (-1.483, 0.9178, -0.7152), (-1.363, 0.7979, -0.7164), (-1.749, 1.211, -0.7001), (-1.535, 1.424, -0.7236), (-1.515, 1.44, -0.3995), (-1.729, 1.228, -0.376), (-0.8436, 0.7557, -0.7558), (-1.089, 0.5118, -0.7288), (-0.8212, 0.7743, -0.3838), (-1.067, 0.5304, -0.3569)], [], [(0, 1, 3, 2), (2, 3, 7, 6), (6, 7, 5, 4), (4, 5, 1, 0), (2, 6, 20, 18), (5, 7, 16, 17), (9, 8, 13, 12, 11, 10), (16, 15, 14, 17), (3, 1, 14, 15), (1, 5, 17, 14), (7, 3, 15, 16), (18, 20, 21, 19), (0, 2, 18, 19), (6, 4, 21, 20), (4, 0, 19, 21)])
_uv = me_cube_001.uv_layers.new(name='UVMap')
_uv.uv.foreach_set('vector', [0.375, 0.0, 0.625, 0.0, 0.625, 0.25, 0.375, 0.25, 0.375, 0.25, 0.625, 0.25, 0.625, 0.5, 0.375, 0.5, 0.375, 0.5, 0.625, 0.5, 0.625, 0.75, 0.375, 0.75, 0.375, 0.75, 0.625, 0.75, 0.625, 1.0, 0.375, 1.0, 0.375, 0.25, 0.375, 0.5, 0.375, 0.5, 0.375, 0.25, 0.625, 0.75, 0.625, 0.5, 0.625, 0.5, 0.625, 0.75, 0.4578, 0.37, 0.25, 0.49, 0.04215, 0.37, 0.04215, 0.13, 0.25, 0.01, 0.4578, 0.13, 0.625, 0.5, 0.875, 0.5, 0.875, 0.75, 0.625, 0.75, 0.625, 0.25, 0.625, 0.0, 0.625, 0.0, 0.625, 0.25, 0.625, 1.0, 0.625, 0.75, 0.625, 0.75, 0.625, 1.0, 0.625, 0.5, 0.625, 0.25, 0.625, 0.25, 0.625, 0.5, 0.125, 0.5, 0.375, 0.5, 0.375, 0.75, 0.125, 0.75, 0.375, 0.0, 0.375, 0.25, 0.375, 0.25, 0.375, 0.0, 0.375, 0.5, 0.375, 0.75, 0.375, 0.75, 0.375, 0.5, 0.375, 0.75, 0.375, 1.0, 0.375, 1.0, 0.375, 0.75])
me_cube_001.materials.append(mat_material)
me_cube_001.use_remesh_fix_poles = True
me_cube_001.use_remesh_preserve_attributes = False
me_cube_001.use_mirror_vertex_groups = False
me_cube_001.update()
me_cube_002 = bpy.data.meshes.new('Cube.002')
me_cube_002.from_pydata([(-2.702, -0.6636, -0.3859), (-1.293, 0.7468, -0.5412), (-2.752, -0.5949, -0.2095), (-1.342, 0.8155, -0.3648), (-2.872, -0.475, -0.2083), (-1.462, 0.9354, -0.3636), (-2.911, -0.4486, -0.4074), (-1.533, 0.9865, -0.5388), (-2.893, -0.4926, -0.5599), (-1.483, 0.9178, -0.7152), (-2.773, -0.6125, -0.5612), (-1.363, 0.7979, -0.7164), (-1.993, 0.046, -0.4641), (-2.056, 0.1089, -0.3095), (-2.163, 0.2128, -0.3068), (-2.216, 0.2547, -0.4671), (-2.182, 0.218, -0.6264), (-2.061, 0.09924, -0.6159), (-2.394, -0.2367, -0.2408), (-2.501, -0.124, -0.2311), (-2.579, -0.0846, -0.4253), (-2.541, -0.1329, -0.6099), (-2.405, -0.2439, -0.6142), (-2.327, -0.3222, -0.4315)], [], [(12, 1, 3, 13), (13, 3, 5, 14), (14, 5, 7, 15), (15, 7, 9, 16), (16, 9, 11, 17), (17, 11, 1, 12), (0, 2, 4, 6, 8, 10), (22, 17, 12, 23), (21, 16, 17, 22), (20, 15, 16, 21), (19, 14, 15, 20), (18, 13, 14, 19), (23, 12, 13, 18), (0, 23, 18, 2), (2, 18, 19, 4), (4, 19, 20, 6), (6, 20, 21, 8), (8, 21, 22, 10), (10, 22, 23, 0)])
_uv = me_cube_002.uv_layers.new(name='UVMap')
_uv.uv.foreach_set('vector', [1.0, 0.7516, 1.0, 1.0, 0.8333, 1.0, 0.8333, 0.7516, 0.8333, 0.7516, 0.8333, 1.0, 0.6667, 1.0, 0.6667, 0.7516, 0.6667, 0.7516, 0.6667, 1.0, 0.5, 1.0, 0.5, 0.7516, 0.5, 0.7516, 0.5, 1.0, 0.3333, 1.0, 0.3333, 0.7516, 0.3333, 0.7516, 0.3333, 1.0, 0.1667, 1.0, 0.1667, 0.7516, 0.1667, 0.7516, 0.1667, 1.0, -8.941e-08, 1.0, -8.941e-08, 0.7516, 0.75, 0.49, 0.9578, 0.37, 0.9578, 0.13, 0.75, 0.01, 0.5422, 0.13, 0.5422, 0.37, 0.1667, 0.6258, 0.1667, 0.7516, -8.941e-08, 0.7516, -8.941e-08, 0.6258, 0.3333, 0.6258, 0.3333, 0.7516, 0.1667, 0.7516, 0.1667, 0.6258, 0.5, 0.6258, 0.5, 0.7516, 0.3333, 0.7516, 0.3333, 0.6258, 0.6667, 0.6258, 0.6667, 0.7516, 0.5, 0.7516, 0.5, 0.6258, 0.8333, 0.6258, 0.8333, 0.7516, 0.6667, 0.7516, 0.6667, 0.6258, 1.0, 0.6258, 1.0, 0.7516, 0.8333, 0.7516, 0.8333, 0.6258, 1.0, 0.5, 1.0, 0.6258, 0.8333, 0.6258, 0.8333, 0.5, 0.8333, 0.5, 0.8333, 0.6258, 0.6667, 0.6258, 0.6667, 0.5, 0.6667, 0.5, 0.6667, 0.6258, 0.5, 0.6258, 0.5, 0.5, 0.5, 0.5, 0.5, 0.6258, 0.3333, 0.6258, 0.3333, 0.5, 0.3333, 0.5, 0.3333, 0.6258, 0.1667, 0.6258, 0.1667, 0.5, 0.1667, 0.5, 0.1667, 0.6258, -8.941e-08, 0.6258, -8.941e-08, 0.5])
me_cube_002.materials.append(mat_material_002)
me_cube_002.use_remesh_fix_poles = True
me_cube_002.use_remesh_preserve_attributes = False
me_cube_002.use_mirror_vertex_groups = False
me_cube_002.update()
me_cylinder = bpy.data.meshes.new('Cylinder')
me_cylinder.from_pydata([(0.9565, -0.03431, -0.6699), (0.7572, 0.4782, -0.634), (1.022, -0.003352, -0.7699), (0.831, 0.5132, -0.7471), (1.12, 0.0307, -0.7511), (0.942, 0.5517, -0.7258), (1.153, 0.03379, -0.6323), (0.9793, 0.5552, -0.5915), (1.088, 0.002829, -0.5323), (0.9055, 0.5202, -0.4784), (0.9895, -0.03122, -0.5511), (0.7945, 0.4817, -0.4997), (1.154, -0.5265, -0.7039), (1.199, -0.5689, -0.711), (1.31, -0.5304, -0.6897), (1.314, -0.4709, -0.6732), (1.308, -0.5325, -0.6728), (1.197, -0.571, -0.6941), (1.215, -0.2003, -0.6559), (1.18, -0.1501, -0.7009), (1.054, -0.2559, -0.6866), (1.053, -0.2014, -0.6311), (1.164, -0.1629, -0.6098), (1.069, -0.1886, -0.7222), (0.8048, 0.3863, -0.6387), (0.87, 0.4173, -0.7387), (0.9683, 0.4513, -0.7199), (1.001, 0.4544, -0.6011), (0.936, 0.4235, -0.5011), (0.8377, 0.3894, -0.5199), (0.7825, 0.4051, -0.6396), (0.8569, 0.4404, -0.7536), (0.9689, 0.4792, -0.7321), (1.006, 0.4827, -0.5967), (0.9321, 0.4474, -0.4827), (0.8201, 0.4086, -0.5042)], [], [(30, 1, 3, 31), (31, 3, 5, 32), (32, 5, 7, 33), (33, 7, 9, 34), (3, 1, 11, 9, 7, 5), (34, 9, 11, 35), (35, 11, 1, 30), (19, 18, 15, 14), (12, 13, 14, 15, 16, 17), (21, 20, 12, 17), (18, 22, 16, 15), (23, 19, 14, 13), (22, 21, 17, 16), (20, 23, 13, 12), (0, 2, 23, 20), (8, 10, 21, 22), (2, 4, 19, 23), (6, 8, 22, 18), (10, 0, 20, 21), (4, 6, 18, 19), (10, 29, 24, 0), (8, 28, 29, 10), (6, 27, 28, 8), (4, 26, 27, 6), (2, 25, 26, 4), (0, 24, 25, 2), (29, 35, 30, 24), (28, 34, 35, 29), (27, 33, 34, 28), (26, 32, 33, 27), (25, 31, 32, 26), (24, 30, 31, 25)])
_uv = me_cylinder.uv_layers.new(name='UVMap')
_uv.uv.foreach_set('vector', [1.0, 0.9521, 1.0, 1.0, 0.8333, 1.0, 0.8333, 0.9521, 0.8333, 0.9521, 0.8333, 1.0, 0.6667, 1.0, 0.6667, 0.9521, 0.6667, 0.9521, 0.6667, 1.0, 0.5, 1.0, 0.5, 0.9521, 0.5, 0.9521, 0.5, 1.0, 0.3333, 1.0, 0.3333, 0.9521, 0.4578, 0.37, 0.25, 0.49, 0.04215, 0.37, 0.04215, 0.13, 0.25, 0.01, 0.4578, 0.13, 0.3333, 0.9521, 0.3333, 1.0, 0.1667, 1.0, 0.1667, 0.9521, 0.1667, 0.9521, 0.1667, 1.0, -8.941e-08, 1.0, -8.941e-08, 0.9521, 0.6667, 0.5, 0.5, 0.5, 0.5, 0.5, 0.6667, 0.5, 0.75, 0.49, 0.9578, 0.37, 0.9578, 0.13, 0.75, 0.01, 0.5422, 0.13, 0.5422, 0.37, 0.1667, 0.5, -8.941e-08, 0.5, -8.941e-08, 0.5, 0.1667, 0.5, 0.5, 0.5, 0.3333, 0.5, 0.3333, 0.5, 0.5, 0.5, 0.8333, 0.5, 0.6667, 0.5, 0.6667, 0.5, 0.8333, 0.5, 0.3333, 0.5, 0.1667, 0.5, 0.1667, 0.5, 0.3333, 0.5, 1.0, 0.5, 0.8333, 0.5, 0.8333, 0.5, 1.0, 0.5, 1.0, 0.5, 0.8333, 0.5, 0.8333, 0.5, 1.0, 0.5, 0.3333, 0.5, 0.1667, 0.5, 0.1667, 0.5, 0.3333, 0.5, 0.8333, 0.5, 0.6667, 0.5, 0.6667, 0.5, 0.8333, 0.5, 0.5, 0.5, 0.3333, 0.5, 0.3333, 0.5, 0.5, 0.5, 0.1667, 0.5, -8.941e-08, 0.5, -8.941e-08, 0.5, 0.1667, 0.5, 0.6667, 0.5, 0.5, 0.5, 0.5, 0.5, 0.6667, 0.5, 0.1667, 0.5, 0.1667, 0.9367, -8.941e-08, 0.9367, -8.941e-08, 0.5, 0.3333, 0.5, 0.3333, 0.9367, 0.1667, 0.9367, 0.1667, 0.5, 0.5, 0.5, 0.5, 0.9367, 0.3333, 0.9367, 0.3333, 0.5, 0.6667, 0.5, 0.6667, 0.9367, 0.5, 0.9367, 0.5, 0.5, 0.8333, 0.5, 0.8333, 0.9367, 0.6667, 0.9367, 0.6667, 0.5, 1.0, 0.5, 1.0, 0.9367, 0.8333, 0.9367, 0.8333, 0.5, 0.1667, 0.9367, 0.1667, 0.9521, -8.941e-08, 0.9521, -8.941e-08, 0.9367, 0.3333, 0.9367, 0.3333, 0.9521, 0.1667, 0.9521, 0.1667, 0.9367, 0.5, 0.9367, 0.5, 0.9521, 0.3333, 0.9521, 0.3333, 0.9367, 0.6667, 0.9367, 0.6667, 0.9521, 0.5, 0.9521, 0.5, 0.9367, 0.8333, 0.9367, 0.8333, 0.9521, 0.6667, 0.9521, 0.6667, 0.9367, 1.0, 0.9367, 1.0, 0.9521, 0.8333, 0.9521, 0.8333, 0.9367])
me_cylinder.materials.append(mat_material_005)
me_cylinder.use_remesh_fix_poles = True
me_cylinder.use_remesh_preserve_attributes = False
me_cylinder.use_mirror_vertex_groups = False
me_cylinder.update()
me_cube_003 = bpy.data.meshes.new('Cube.003')
me_cube_003.from_pydata([(-2.085, -0.9586, -1.028), (-2.078, -0.4306, -0.07251), (-1.318, -0.4705, -1.028), (-1.799, -0.2527, -0.07251), (-1.488, -1.896, -1.028), (-1.488, -1.896, -0.07251), (-0.7212, -1.408, -1.028), (-0.7212, -1.408, -0.07251), (-1.4, -0.3436, -0.4998), (-2.167, -0.8317, -0.4998), (-2.161, -0.3009, -0.07251), (-1.882, -0.123, -0.07251), (-2.085, -0.9586, -0.07251), (-1.318, -0.4705, -0.07251), (-2.478, -0.3414, -0.07251), (-1.711, 0.1467, -0.07251), (-1.427, -0.00686, -1.457), (-2.459, -0.6635, -1.457), (-0.3474, -1.703, -1.457), (-1.379, -2.36, -1.457)], [], [(13, 2, 8, 15), (2, 13, 7, 6), (6, 7, 5, 4), (4, 5, 12, 0), (4, 0, 17, 19), (7, 13, 12, 5), (9, 14, 15, 8), (0, 12, 14, 9), (2, 0, 9, 8), (3, 1, 12, 13), (10, 11, 15, 14), (11, 3, 13, 15), (1, 10, 14, 12), (16, 18, 19, 17), (2, 6, 18, 16), (0, 2, 16, 17), (6, 4, 19, 18)])
_uv = me_cube_003.uv_layers.new(name='UVMap')
_uv.uv.foreach_set('vector', [0.625, 0.25, 0.375, 0.25, 0.375, 0.25, 0.625, 0.25, 0.375, 0.25, 0.625, 0.25, 0.625, 0.5, 0.375, 0.5, 0.375, 0.5, 0.625, 0.5, 0.625, 0.75, 0.375, 0.75, 0.375, 0.75, 0.625, 0.75, 0.625, 1.0, 0.375, 1.0, 0.375, 0.75, 0.375, 1.0, 0.375, 1.0, 0.375, 0.75, 0.625, 0.5, 0.875, 0.5, 0.875, 0.75, 0.625, 0.75, 0.375, 0.0, 0.625, 0.0, 0.625, 0.25, 0.375, 0.25, 0.375, 1.0, 0.625, 1.0, 0.625, 1.0, 0.375, 1.0, 0.125, 0.5, 0.125, 0.75, 0.125, 0.75, 0.125, 0.5, 0.875, 0.5795, 0.875, 0.6705, 0.875, 0.75, 0.875, 0.5, 0.875, 0.6705, 0.875, 0.5795, 0.875, 0.5, 0.875, 0.75, 0.875, 0.5795, 0.875, 0.5795, 0.875, 0.5, 0.875, 0.5, 0.875, 0.6705, 0.875, 0.6705, 0.875, 0.75, 0.875, 0.75, 0.125, 0.5, 0.375, 0.5, 0.375, 0.75, 0.125, 0.75, 0.375, 0.25, 0.375, 0.5, 0.375, 0.5, 0.375, 0.25, 0.125, 0.75, 0.125, 0.5, 0.125, 0.5, 0.125, 0.75, 0.375, 0.5, 0.375, 0.75, 0.375, 0.75, 0.375, 0.5])
me_cube_003.materials.append(mat_material_005)
me_cube_003.use_remesh_fix_poles = True
me_cube_003.use_remesh_preserve_attributes = False
me_cube_003.use_mirror_vertex_groups = False
me_cube_003.update()
me_cube_004 = bpy.data.meshes.new('Cube.004')
me_cube_004.from_pydata([(-3.393, -1.818, -0.7325), (-3.418, -1.836, -0.1169), (-2.819, -1.453, -0.7403), (-2.805, -1.446, -0.1169), (-3.241, -2.081, -0.6927), (-2.891, -2.663, -0.1169), (-2.667, -1.716, -0.7005), (-2.279, -2.273, -0.1169)], [], [(0, 1, 3, 2), (2, 3, 7, 6), (6, 7, 5, 4), (4, 5, 1, 0), (2, 6, 4, 0), (7, 3, 1, 5)])
_uv = me_cube_004.uv_layers.new(name='UVMap')
_uv.uv.foreach_set('vector', [0.375, 0.0, 0.625, 0.0, 0.625, 0.25, 0.375, 0.25, 0.375, 0.25, 0.625, 0.25, 0.625, 0.5, 0.375, 0.5, 0.375, 0.5, 0.625, 0.5, 0.625, 0.75, 0.375, 0.75, 0.375, 0.75, 0.625, 0.75, 0.625, 1.0, 0.375, 1.0, 0.125, 0.5, 0.375, 0.5, 0.375, 0.75, 0.125, 0.75, 0.625, 0.5, 0.875, 0.5, 0.875, 0.75, 0.625, 0.75])
me_cube_004.materials.append(mat_material_005)
me_cube_004.use_remesh_fix_poles = True
me_cube_004.use_remesh_preserve_attributes = False
me_cube_004.use_mirror_vertex_groups = False
me_cube_004.update()

# ---- objects
ob_cube = bpy.data.objects.new('Cube', me_plane_004)
ob_plane = bpy.data.objects.new('Plane', me_plane)
ob_cube_004 = bpy.data.objects.new('Cube.004', me_cube_001)
ob_cube_001 = bpy.data.objects.new('Cube.001', me_cube_002)
ob_cylinder = bpy.data.objects.new('Cylinder', me_cylinder)
ob_cube_002 = bpy.data.objects.new('Cube.002', me_cube_003)
ob_cube_003 = bpy.data.objects.new('Cube.003', me_cube_004)

# ---- transforms, parenting, visibility, modifiers, constraints
ob_cube.location = (-2.813, -1.567, 3.095)
ob_cube.rotation_euler = (-9.406e-05, 1.572, -9.392e-05)
ob_cube.scale = (2.871, 2.871, 2.871)
ob_cube.lineart.crease_threshold = 0.0
ob_plane.location = (-4.837, -1.595, 2.351)
ob_plane.lineart.crease_threshold = 0.0
ob_cube_004.location = (-2.844, -1.595, 3.103)
ob_cube_004.lineart.crease_threshold = 0.0
ob_cube_001.location = (-2.844, -1.595, 3.103)
ob_cube_001.lineart.crease_threshold = 0.0
ob_cylinder.location = (-2.844, -1.595, 3.103)
ob_cylinder.lineart.crease_threshold = 0.0
ob_cube_002.location = (2.307, -0.676, 1.406)
ob_cube_002.lineart.crease_threshold = 0.0
ob_cube_003.location = (4.307, -0.676, 1.406)
ob_cube_003.lineart.crease_threshold = 0.0

# ---- collection membership
col_table.objects.link(ob_cube)
col_table.objects.link(ob_plane)
col_hammer.objects.link(ob_cube_004)
col_hammer.objects.link(ob_cube_001)
col_collection_3.objects.link(ob_cylinder)
col_anvil.objects.link(ob_cube_002)
col_anvil.objects.link(ob_cube_003)

# ---- scene / render settings (as saved in the file)
scene.frame_start = 1; scene.frame_end = 250; scene.frame_set(1)
scene.render.engine = 'BLENDER_EEVEE_NEXT'
scene.cycles.use_denoising = False
scene.cycles.samples = 128
scene.cycles.sampling_pattern = 'TABULATED_SOBOL'
scene.cycles.use_adaptive_sampling = False
scene.cycles.use_light_tree = False
scene.view_settings.view_transform = 'Filmic'
bpy.context.view_layer.update()

# ---- added for rendering (the .blend has no active camera and no usable light): camera, sun
cam_auto = bpy.data.cameras.new('AutoCamera')
cam_auto.lens = 50.0
cam_auto.sensor_width = 36.0
cam_auto.clip_end = 1000.0
ob_auto_camera = bpy.data.objects.new('AutoCamera', cam_auto)
scene.collection.objects.link(ob_auto_camera)
ob_auto_camera.location = (6.81954, -11.7149, 8.29598)
ob_auto_camera.rotation_euler = (1.09748, -7.21219e-08, 0.694738)
scene.camera = ob_auto_camera
light_auto_sun = bpy.data.lights.new('AutoSun', 'SUN')
light_auto_sun.energy = 3.0
light_auto_sun.angle = 0.0523599
ob_auto_sun = bpy.data.objects.new('AutoSun', light_auto_sun)
scene.collection.objects.link(ob_auto_sun)
ob_auto_sun.rotation_euler = (0.872665, 0.174533, 0.523599)
bpy.context.view_layer.update()
